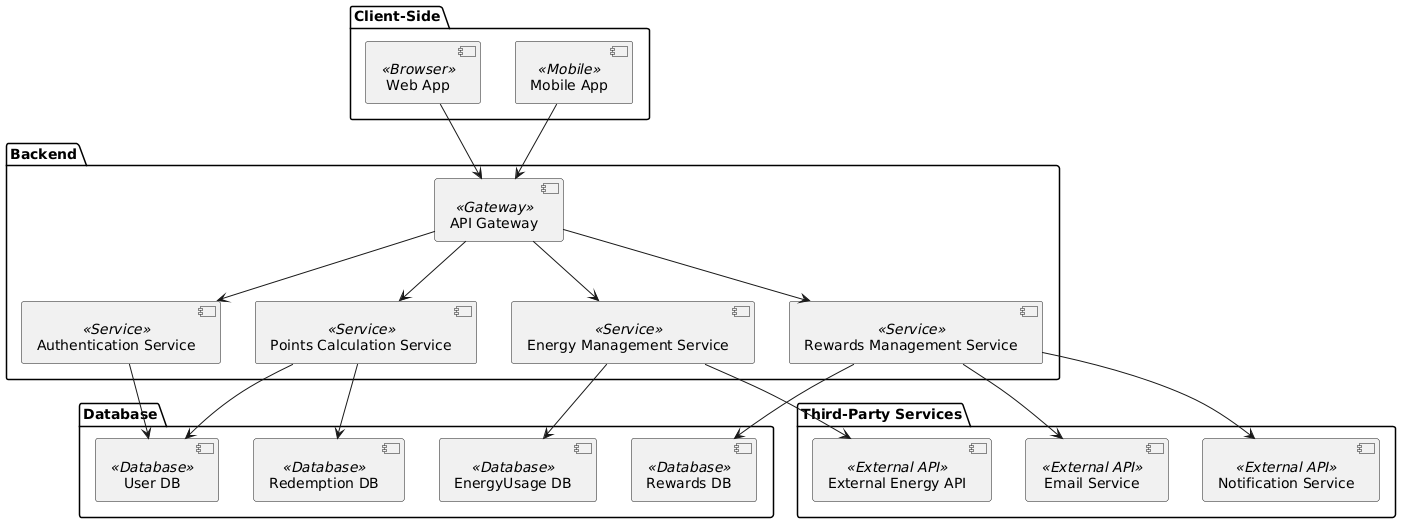

The diagram above was rendered by PlantUML. Its source (embedded in the PNG):
@startuml
package "Client-Side" {
    [Web App] <<Browser>>
    [Mobile App] <<Mobile>>
}

package "Backend" {
    [API Gateway] <<Gateway>>
    [Authentication Service] <<Service>>
    [Energy Management Service] <<Service>>
    [Rewards Management Service] <<Service>>
    [Points Calculation Service] <<Service>>
}

package "Database" {
    [User DB] <<Database>>
    [EnergyUsage DB] <<Database>>
    [Rewards DB] <<Database>>
    [Redemption DB] <<Database>>
}

package "Third-Party Services" {
    [External Energy API] <<External API>>
    [Email Service] <<External API>>
    [Notification Service] <<External API>>
}

[Web App] --> [API Gateway]
[Mobile App] --> [API Gateway]

[API Gateway] --> [Authentication Service]
[API Gateway] --> [Energy Management Service]
[API Gateway] --> [Rewards Management Service]
[API Gateway] --> [Points Calculation Service]

[Authentication Service] --> [User DB]
[Energy Management Service] --> [EnergyUsage DB]
[Rewards Management Service] --> [Rewards DB]
[Points Calculation Service] --> [User DB]
[Points Calculation Service] --> [Redemption DB]

[Energy Management Service] --> [External Energy API]
[Rewards Management Service] --> [Email Service]
[Rewards Management Service] --> [Notification Service]
@enduml